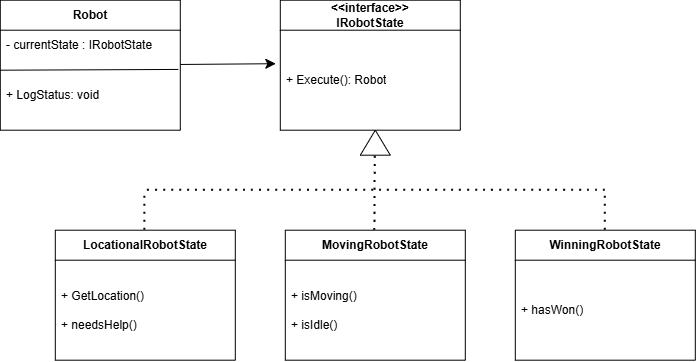

The diagram above was exported from draw.io. Its source (the exported page's mxGraphModel, read from the mxfile embedded in the PNG):
<mxGraphModel dx="1786" dy="558" grid="1" gridSize="10" guides="1" tooltips="1" connect="1" arrows="1" fold="1" page="1" pageScale="1" pageWidth="850" pageHeight="1100" math="0" shadow="0">
  <root>
    <mxCell id="0" />
    <mxCell id="1" parent="0" />
    <mxCell id="ftWnZE40ZDLj_c_6DLsB-3" parent="1" style="swimlane;fontStyle=0;childLayout=stackLayout;horizontal=1;startSize=30;horizontalStack=0;resizeParent=1;resizeParentMax=0;resizeLast=0;collapsible=1;marginBottom=0;whiteSpace=wrap;html=1;" value="&lt;b&gt;Robot&lt;/b&gt;" vertex="1">
      <mxGeometry height="130" width="180" x="-35" y="50" as="geometry" />
    </mxCell>
    <mxCell id="ftWnZE40ZDLj_c_6DLsB-4" parent="ftWnZE40ZDLj_c_6DLsB-3" style="text;strokeColor=none;fillColor=none;align=left;verticalAlign=middle;spacingLeft=4;spacingRight=4;overflow=hidden;points=[[0,0.5],[1,0.5]];portConstraint=eastwest;rotatable=0;whiteSpace=wrap;html=1;" value="- currentState : IRobotState" vertex="1">
      <mxGeometry height="30" width="180" y="30" as="geometry" />
    </mxCell>
    <mxCell id="ftWnZE40ZDLj_c_6DLsB-7" edge="1" parent="ftWnZE40ZDLj_c_6DLsB-3" style="endArrow=none;html=1;rounded=0;fontSize=12;startSize=8;endSize=8;curved=1;entryX=0.989;entryY=0.132;entryDx=0;entryDy=0;entryPerimeter=0;" target="ftWnZE40ZDLj_c_6DLsB-6" value="">
      <mxGeometry height="50" relative="1" width="50" as="geometry">
        <mxPoint y="70" as="sourcePoint" />
        <mxPoint x="110" y="70" as="targetPoint" />
      </mxGeometry>
    </mxCell>
    <mxCell id="ftWnZE40ZDLj_c_6DLsB-6" parent="ftWnZE40ZDLj_c_6DLsB-3" style="text;strokeColor=none;fillColor=none;align=left;verticalAlign=middle;spacingLeft=4;spacingRight=4;overflow=hidden;points=[[0,0.5],[1,0.5]];portConstraint=eastwest;rotatable=0;whiteSpace=wrap;html=1;" value="+ LogStatus: void" vertex="1">
      <mxGeometry height="70" width="180" y="60" as="geometry" />
    </mxCell>
    <mxCell id="ftWnZE40ZDLj_c_6DLsB-8" parent="1" style="swimlane;fontStyle=0;childLayout=stackLayout;horizontal=1;startSize=30;horizontalStack=0;resizeParent=1;resizeParentMax=0;resizeLast=0;collapsible=1;marginBottom=0;whiteSpace=wrap;html=1;" value="&lt;b&gt;&amp;lt;&amp;lt;interface&amp;gt;&amp;gt;&lt;/b&gt;&lt;div&gt;&lt;b&gt;IRobotState&lt;/b&gt;&lt;/div&gt;" vertex="1">
      <mxGeometry height="130" width="180" x="245" y="50" as="geometry" />
    </mxCell>
    <mxCell id="ftWnZE40ZDLj_c_6DLsB-9" parent="ftWnZE40ZDLj_c_6DLsB-8" style="text;strokeColor=none;fillColor=none;align=left;verticalAlign=middle;spacingLeft=4;spacingRight=4;overflow=hidden;points=[[0,0.5],[1,0.5]];portConstraint=eastwest;rotatable=0;whiteSpace=wrap;html=1;" value="+ Execute(): Robot" vertex="1">
      <mxGeometry height="100" width="180" y="30" as="geometry" />
    </mxCell>
    <mxCell id="ftWnZE40ZDLj_c_6DLsB-13" edge="1" parent="1" source="ftWnZE40ZDLj_c_6DLsB-3" style="edgeStyle=none;curved=1;rounded=0;orthogonalLoop=1;jettySize=auto;html=1;entryX=-0.025;entryY=0.335;entryDx=0;entryDy=0;entryPerimeter=0;fontSize=12;startSize=8;endSize=8;" target="ftWnZE40ZDLj_c_6DLsB-9">
      <mxGeometry relative="1" as="geometry" />
    </mxCell>
    <mxCell id="ftWnZE40ZDLj_c_6DLsB-18" parent="1" style="swimlane;fontStyle=0;childLayout=stackLayout;horizontal=1;startSize=30;horizontalStack=0;resizeParent=1;resizeParentMax=0;resizeLast=0;collapsible=1;marginBottom=0;whiteSpace=wrap;html=1;" value="&lt;b&gt;LocationalRobotState&lt;/b&gt;" vertex="1">
      <mxGeometry height="130" width="180" x="20" y="280" as="geometry" />
    </mxCell>
    <mxCell id="ftWnZE40ZDLj_c_6DLsB-19" parent="ftWnZE40ZDLj_c_6DLsB-18" style="text;strokeColor=none;fillColor=none;align=left;verticalAlign=middle;spacingLeft=4;spacingRight=4;overflow=hidden;points=[[0,0.5],[1,0.5]];portConstraint=eastwest;rotatable=0;whiteSpace=wrap;html=1;" value="+ GetLocation()&lt;div&gt;&lt;br&gt;&lt;/div&gt;&lt;div&gt;+ needsHelp()&lt;/div&gt;" vertex="1">
      <mxGeometry height="100" width="180" y="30" as="geometry" />
    </mxCell>
    <mxCell id="ftWnZE40ZDLj_c_6DLsB-20" parent="1" style="swimlane;fontStyle=0;childLayout=stackLayout;horizontal=1;startSize=30;horizontalStack=0;resizeParent=1;resizeParentMax=0;resizeLast=0;collapsible=1;marginBottom=0;whiteSpace=wrap;html=1;" value="&lt;b&gt;MovingRobotState&lt;/b&gt;" vertex="1">
      <mxGeometry height="130" width="180" x="250" y="280" as="geometry" />
    </mxCell>
    <mxCell id="ftWnZE40ZDLj_c_6DLsB-21" parent="ftWnZE40ZDLj_c_6DLsB-20" style="text;strokeColor=none;fillColor=none;align=left;verticalAlign=middle;spacingLeft=4;spacingRight=4;overflow=hidden;points=[[0,0.5],[1,0.5]];portConstraint=eastwest;rotatable=0;whiteSpace=wrap;html=1;" value="+ isMoving()&lt;div&gt;&lt;br&gt;&lt;div&gt;+ isIdle()&lt;/div&gt;&lt;/div&gt;" vertex="1">
      <mxGeometry height="100" width="180" y="30" as="geometry" />
    </mxCell>
    <mxCell id="ftWnZE40ZDLj_c_6DLsB-22" parent="1" style="swimlane;fontStyle=0;childLayout=stackLayout;horizontal=1;startSize=30;horizontalStack=0;resizeParent=1;resizeParentMax=0;resizeLast=0;collapsible=1;marginBottom=0;whiteSpace=wrap;html=1;" value="&lt;b&gt;WinningRobotState&lt;/b&gt;" vertex="1">
      <mxGeometry height="130" width="180" x="480" y="280" as="geometry" />
    </mxCell>
    <mxCell id="ftWnZE40ZDLj_c_6DLsB-23" parent="ftWnZE40ZDLj_c_6DLsB-22" style="text;strokeColor=none;fillColor=none;align=left;verticalAlign=middle;spacingLeft=4;spacingRight=4;overflow=hidden;points=[[0,0.5],[1,0.5]];portConstraint=eastwest;rotatable=0;whiteSpace=wrap;html=1;" value="+ hasWon()" vertex="1">
      <mxGeometry height="100" width="180" y="30" as="geometry" />
    </mxCell>
    <mxCell id="ftWnZE40ZDLj_c_6DLsB-26" edge="1" parent="1" style="endArrow=none;dashed=1;html=1;dashPattern=1 3;strokeWidth=2;rounded=0;fontSize=12;startSize=8;endSize=8;curved=1;" value="">
      <mxGeometry height="50" relative="1" width="50" as="geometry">
        <mxPoint x="109.55" y="280" as="sourcePoint" />
        <mxPoint x="109.55" y="240" as="targetPoint" />
      </mxGeometry>
    </mxCell>
    <mxCell id="ftWnZE40ZDLj_c_6DLsB-27" edge="1" parent="1" source="ftWnZE40ZDLj_c_6DLsB-32" style="endArrow=none;dashed=1;html=1;dashPattern=1 3;strokeWidth=2;rounded=0;fontSize=12;startSize=8;endSize=8;curved=1;" value="">
      <mxGeometry height="50" relative="1" width="50" as="geometry">
        <mxPoint x="339.55" y="280" as="sourcePoint" />
        <mxPoint x="339.55" y="200" as="targetPoint" />
      </mxGeometry>
    </mxCell>
    <mxCell id="ftWnZE40ZDLj_c_6DLsB-28" edge="1" parent="1" style="endArrow=none;dashed=1;html=1;dashPattern=1 3;strokeWidth=2;rounded=0;fontSize=12;startSize=8;endSize=8;curved=1;" value="">
      <mxGeometry height="50" relative="1" width="50" as="geometry">
        <mxPoint x="570" y="280" as="sourcePoint" />
        <mxPoint x="570" y="240" as="targetPoint" />
      </mxGeometry>
    </mxCell>
    <mxCell id="ftWnZE40ZDLj_c_6DLsB-29" edge="1" parent="1" style="endArrow=none;dashed=1;html=1;dashPattern=1 3;strokeWidth=2;rounded=0;fontSize=12;startSize=8;endSize=8;curved=1;" value="">
      <mxGeometry height="50" relative="1" width="50" as="geometry">
        <mxPoint x="570" y="240" as="sourcePoint" />
        <mxPoint x="110" y="240" as="targetPoint" />
      </mxGeometry>
    </mxCell>
    <mxCell id="ftWnZE40ZDLj_c_6DLsB-33" edge="1" parent="1" style="endArrow=none;dashed=1;html=1;dashPattern=1 3;strokeWidth=2;rounded=0;fontSize=12;startSize=8;endSize=8;curved=1;" target="ftWnZE40ZDLj_c_6DLsB-32" value="">
      <mxGeometry height="50" relative="1" width="50" as="geometry">
        <mxPoint x="339.55" y="280" as="sourcePoint" />
        <mxPoint x="339.55" y="200" as="targetPoint" />
      </mxGeometry>
    </mxCell>
    <mxCell id="ftWnZE40ZDLj_c_6DLsB-32" parent="1" style="triangle;whiteSpace=wrap;html=1;shapeInside=1;rotation=-90;" value="" vertex="1">
      <mxGeometry height="30" width="25" x="327.5" y="177.5" as="geometry" />
    </mxCell>
  </root>
</mxGraphModel>